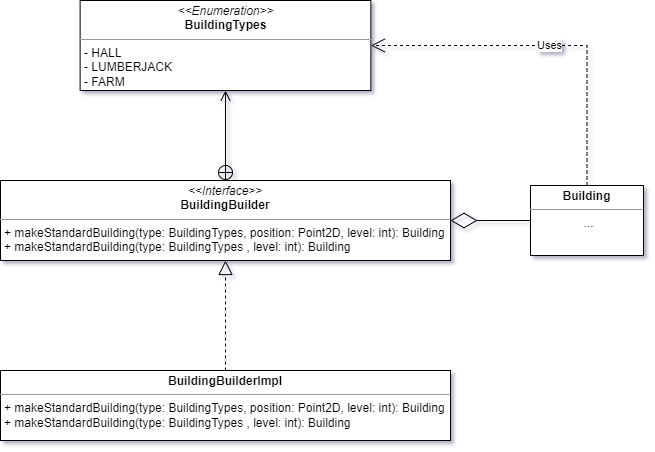

The diagram above was exported from draw.io. Its source (the exported page's mxGraphModel, read from the mxfile embedded in the PNG):
<mxGraphModel dx="-33" dy="1204" grid="1" gridSize="10" guides="1" tooltips="1" connect="1" arrows="1" fold="1" page="1" pageScale="1" pageWidth="827" pageHeight="1169" math="0" shadow="0">
  <root>
    <mxCell id="0" />
    <mxCell id="1" parent="0" />
    <mxCell id="2" value="&lt;p style=&quot;margin:0px;margin-top:4px;text-align:center;&quot;&gt;&lt;i&gt;&amp;lt;&amp;lt;Interface&amp;gt;&amp;gt;&lt;/i&gt;&lt;br&gt;&lt;b&gt;BuildingBuilder&lt;/b&gt;&lt;/p&gt;&lt;hr size=&quot;1&quot;&gt;&lt;p style=&quot;margin: 0px 0px 0px 4px;&quot;&gt;&lt;span style=&quot;background-color: initial;&quot;&gt;+ makeStandardBuilding(type: BuildingTypes, position: Point2D, level: int): Building&lt;/span&gt;&lt;br&gt;&lt;/p&gt;&lt;p style=&quot;margin: 0px 0px 0px 4px;&quot;&gt;+ makeStandardBuilding(type: BuildingTypes , level: int): Building&lt;/p&gt;" style="verticalAlign=top;align=left;overflow=fill;fontSize=12;fontFamily=Helvetica;html=1;whiteSpace=wrap;" vertex="1" parent="1">
      <mxGeometry x="960" y="220" width="450" height="80" as="geometry" />
    </mxCell>
    <mxCell id="3" value="&lt;p style=&quot;margin:0px;margin-top:4px;text-align:center;&quot;&gt;&lt;b&gt;Building&lt;/b&gt;&lt;/p&gt;&lt;hr size=&quot;1&quot;&gt;&lt;p style=&quot;text-align: center; margin: 0px 0px 0px 4px;&quot;&gt;...&lt;/p&gt;" style="verticalAlign=top;align=left;overflow=fill;fontSize=12;fontFamily=Helvetica;html=1;whiteSpace=wrap;" vertex="1" parent="1">
      <mxGeometry x="1490" y="225" width="113" height="70" as="geometry" />
    </mxCell>
    <mxCell id="4" value="&lt;p style=&quot;margin:0px;margin-top:4px;text-align:center;&quot;&gt;&lt;i&gt;&amp;lt;&amp;lt;Enumeration&amp;gt;&amp;gt;&lt;/i&gt;&lt;br&gt;&lt;b&gt;BuildingTypes&lt;/b&gt;&lt;/p&gt;&lt;hr size=&quot;1&quot;&gt;&lt;p style=&quot;margin: 0px 0px 0px 4px;&quot;&gt;- HALL&lt;/p&gt;&lt;p style=&quot;margin: 0px 0px 0px 4px;&quot;&gt;- LUMBERJACK&lt;/p&gt;&lt;p style=&quot;margin: 0px 0px 0px 4px;&quot;&gt;- FARM&lt;/p&gt;" style="verticalAlign=top;align=left;overflow=fill;fontSize=12;fontFamily=Helvetica;html=1;whiteSpace=wrap;" vertex="1" parent="1">
      <mxGeometry x="1039.6200000000003" y="40" width="290.75" height="90" as="geometry" />
    </mxCell>
    <mxCell id="5" value="&lt;p style=&quot;margin:0px;margin-top:4px;text-align:center;&quot;&gt;&lt;b&gt;BuildingBuilderImpl&lt;/b&gt;&lt;/p&gt;&lt;hr size=&quot;1&quot;&gt;&lt;p style=&quot;margin: 0px 0px 0px 4px;&quot;&gt;+ makeStandardBuilding(type: BuildingTypes, position: Point2D, level: int): Building&lt;/p&gt;&lt;p style=&quot;margin: 0px 0px 0px 4px;&quot;&gt;+ makeStandardBuilding(type: BuildingTypes , level: int): Building&lt;/p&gt;" style="verticalAlign=top;align=left;overflow=fill;fontSize=12;fontFamily=Helvetica;html=1;whiteSpace=wrap;" vertex="1" parent="1">
      <mxGeometry x="960" y="410" width="450" height="70" as="geometry" />
    </mxCell>
    <mxCell id="6" value="" style="endArrow=diamondThin;endFill=0;endSize=24;html=1;rounded=0;exitX=0;exitY=0.5;exitDx=0;exitDy=0;entryX=1;entryY=0.5;entryDx=0;entryDy=0;" edge="1" source="3" target="2" parent="1">
      <mxGeometry width="160" relative="1" as="geometry">
        <mxPoint x="1410" y="130" as="sourcePoint" />
        <mxPoint x="1480" y="300" as="targetPoint" />
      </mxGeometry>
    </mxCell>
    <mxCell id="7" value="" style="endArrow=block;dashed=1;endFill=0;endSize=12;html=1;rounded=0;entryX=0.5;entryY=1;entryDx=0;entryDy=0;exitX=0.5;exitY=0;exitDx=0;exitDy=0;" edge="1" source="5" target="2" parent="1">
      <mxGeometry width="160" relative="1" as="geometry">
        <mxPoint x="1150" y="400" as="sourcePoint" />
        <mxPoint x="1310" y="400" as="targetPoint" />
      </mxGeometry>
    </mxCell>
    <mxCell id="8" value="" style="endArrow=open;startArrow=circlePlus;endFill=0;startFill=0;endSize=8;html=1;rounded=0;entryX=0.5;entryY=1;entryDx=0;entryDy=0;exitX=0.5;exitY=0;exitDx=0;exitDy=0;" edge="1" source="2" target="4" parent="1">
      <mxGeometry width="160" relative="1" as="geometry">
        <mxPoint x="1010" y="280" as="sourcePoint" />
        <mxPoint x="1170" y="280" as="targetPoint" />
      </mxGeometry>
    </mxCell>
    <mxCell id="9" value="Uses" style="endArrow=open;endSize=12;dashed=1;html=1;rounded=0;entryX=1;entryY=0.5;entryDx=0;entryDy=0;exitX=0.5;exitY=0;exitDx=0;exitDy=0;edgeStyle=orthogonalEdgeStyle;" edge="1" source="3" target="4" parent="1">
      <mxGeometry width="160" relative="1" as="geometry">
        <mxPoint x="1250" y="290" as="sourcePoint" />
        <mxPoint x="1410" y="290" as="targetPoint" />
      </mxGeometry>
    </mxCell>
  </root>
</mxGraphModel>